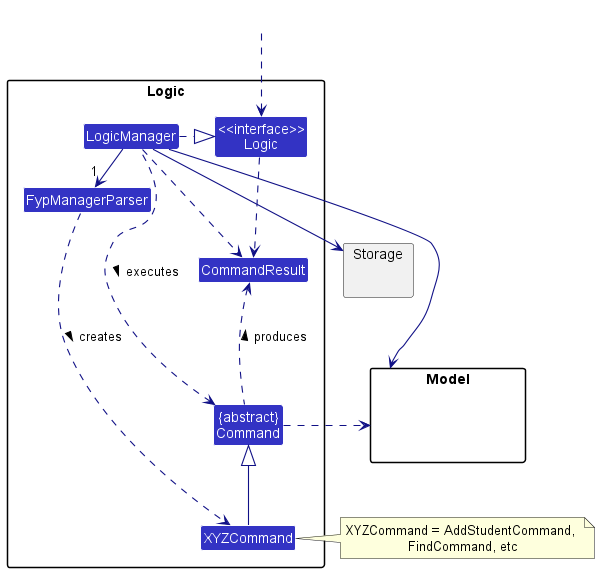

The diagram above was rendered by PlantUML. Its source (embedded in the PNG):
@startuml
!include style.puml
skinparam arrowThickness 1.1
skinparam arrowColor LOGIC_COLOR_T4
skinparam classBackgroundColor LOGIC_COLOR

package Logic {

Class FypManagerParser
Class XYZCommand
Class CommandResult
Class "{abstract}\nCommand" as Command


Class "<<interface>>\nLogic" as Logic
Class LogicManager
}

package Model{
Class HiddenModel #FFFFFF
}

package Storage{
}

Class HiddenOutside #FFFFFF
HiddenOutside ..> Logic

LogicManager .right.|> Logic
LogicManager -right->"1" FypManagerParser
FypManagerParser ..> XYZCommand : creates >

XYZCommand -up-|> Command
LogicManager .left.> Command : executes >

LogicManager --> Model
LogicManager --> Storage
Storage --[hidden] Model
Command .[hidden]up.> Storage
Command .right.> Model
note right of XYZCommand: XYZCommand = AddStudentCommand, \nFindCommand, etc

Logic ..> CommandResult
LogicManager .down.> CommandResult
Command .up.> CommandResult : produces >
@enduml